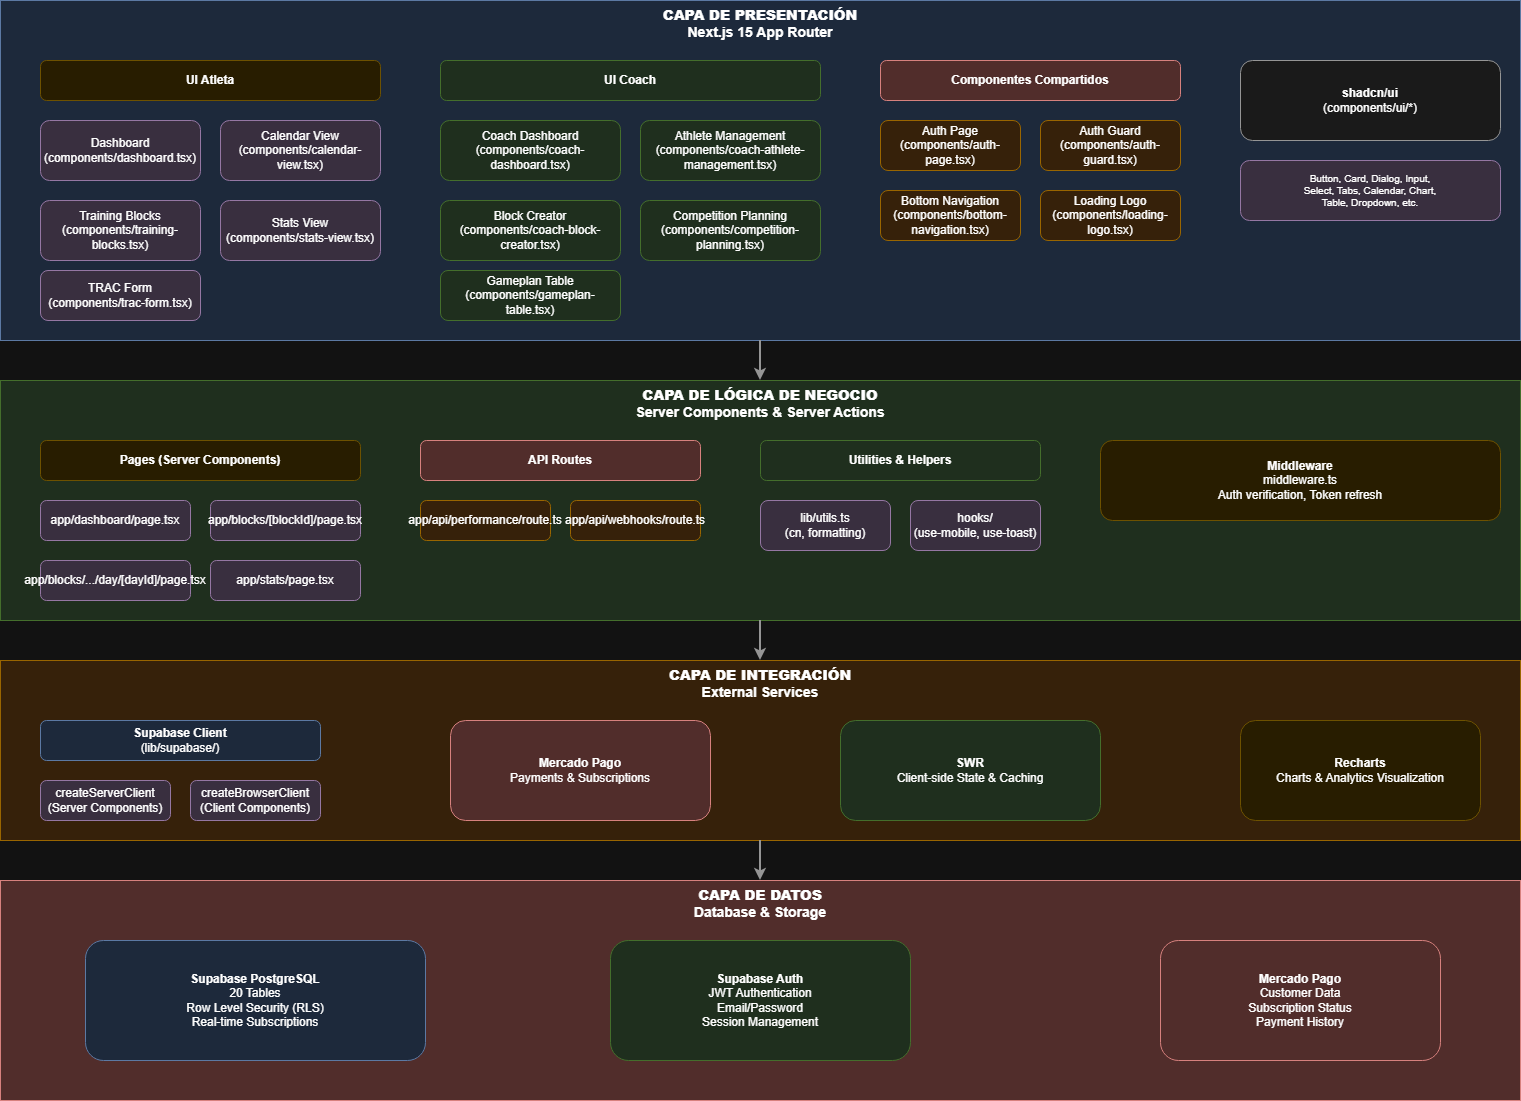

The diagram above was exported from draw.io. Its source (the exported page's mxGraphModel, read from the mxfile embedded in the PNG):
<mxGraphModel dx="1901" dy="1097" grid="1" gridSize="10" guides="1" tooltips="1" connect="1" arrows="1" fold="1" page="1" pageScale="1" pageWidth="827" pageHeight="1169" math="0" shadow="0">
  <root>
    <mxCell id="0" />
    <mxCell id="1" parent="0" />
    <mxCell id="sdBFrWlOCaJn9X0BB34Z-1" parent="1" style="rounded=0;whiteSpace=wrap;html=1;fillColor=#dae8fc;strokeColor=#6c8ebf;verticalAlign=top;fontSize=14;fontStyle=1" value="&lt;b&gt;CAPA DE PRESENTACIÓN&lt;/b&gt;&lt;br&gt;Next.js 15 App Router" vertex="1">
      <mxGeometry height="340" width="1520" x="40" y="40" as="geometry" />
    </mxCell>
    <mxCell id="sdBFrWlOCaJn9X0BB34Z-2" parent="1" style="rounded=1;whiteSpace=wrap;html=1;fillColor=#fff2cc;strokeColor=#d6b656;" value="&lt;b&gt;UI Atleta&lt;/b&gt;" vertex="1">
      <mxGeometry height="40" width="340" x="80" y="100" as="geometry" />
    </mxCell>
    <mxCell id="sdBFrWlOCaJn9X0BB34Z-3" parent="1" style="rounded=1;whiteSpace=wrap;html=1;fillColor=#e1d5e7;strokeColor=#9673a6;" value="Dashboard&lt;br&gt;(components/dashboard.tsx)" vertex="1">
      <mxGeometry height="60" width="160" x="80" y="160" as="geometry" />
    </mxCell>
    <mxCell id="sdBFrWlOCaJn9X0BB34Z-4" parent="1" style="rounded=1;whiteSpace=wrap;html=1;fillColor=#e1d5e7;strokeColor=#9673a6;" value="Calendar View&lt;br&gt;(components/calendar-view.tsx)" vertex="1">
      <mxGeometry height="60" width="160" x="260" y="160" as="geometry" />
    </mxCell>
    <mxCell id="sdBFrWlOCaJn9X0BB34Z-5" parent="1" style="rounded=1;whiteSpace=wrap;html=1;fillColor=#e1d5e7;strokeColor=#9673a6;" value="Training Blocks&lt;br&gt;(components/training-blocks.tsx)" vertex="1">
      <mxGeometry height="60" width="160" x="80" y="240" as="geometry" />
    </mxCell>
    <mxCell id="sdBFrWlOCaJn9X0BB34Z-6" parent="1" style="rounded=1;whiteSpace=wrap;html=1;fillColor=#e1d5e7;strokeColor=#9673a6;" value="Stats View&lt;br&gt;(components/stats-view.tsx)" vertex="1">
      <mxGeometry height="60" width="160" x="260" y="240" as="geometry" />
    </mxCell>
    <mxCell id="sdBFrWlOCaJn9X0BB34Z-7" parent="1" style="rounded=1;whiteSpace=wrap;html=1;fillColor=#e1d5e7;strokeColor=#9673a6;" value="TRAC Form&lt;br&gt;(components/trac-form.tsx)" vertex="1">
      <mxGeometry height="50" width="160" x="80" y="310" as="geometry" />
    </mxCell>
    <mxCell id="sdBFrWlOCaJn9X0BB34Z-8" parent="1" style="rounded=1;whiteSpace=wrap;html=1;fillColor=#d5e8d4;strokeColor=#82b366;" value="&lt;b&gt;UI Coach&lt;/b&gt;" vertex="1">
      <mxGeometry height="40" width="380" x="480" y="100" as="geometry" />
    </mxCell>
    <mxCell id="sdBFrWlOCaJn9X0BB34Z-9" parent="1" style="rounded=1;whiteSpace=wrap;html=1;fillColor=#d5e8d4;strokeColor=#82b366;" value="Coach Dashboard&lt;br&gt;(components/coach-dashboard.tsx)" vertex="1">
      <mxGeometry height="60" width="180" x="480" y="160" as="geometry" />
    </mxCell>
    <mxCell id="sdBFrWlOCaJn9X0BB34Z-10" parent="1" style="rounded=1;whiteSpace=wrap;html=1;fillColor=#d5e8d4;strokeColor=#82b366;" value="Athlete Management&lt;br&gt;(components/coach-athlete-management.tsx)" vertex="1">
      <mxGeometry height="60" width="180" x="680" y="160" as="geometry" />
    </mxCell>
    <mxCell id="sdBFrWlOCaJn9X0BB34Z-11" parent="1" style="rounded=1;whiteSpace=wrap;html=1;fillColor=#d5e8d4;strokeColor=#82b366;" value="Block Creator&lt;br&gt;(components/coach-block-creator.tsx)" vertex="1">
      <mxGeometry height="60" width="180" x="480" y="240" as="geometry" />
    </mxCell>
    <mxCell id="sdBFrWlOCaJn9X0BB34Z-12" parent="1" style="rounded=1;whiteSpace=wrap;html=1;fillColor=#d5e8d4;strokeColor=#82b366;" value="Competition Planning&lt;br&gt;(components/competition-planning.tsx)" vertex="1">
      <mxGeometry height="60" width="180" x="680" y="240" as="geometry" />
    </mxCell>
    <mxCell id="sdBFrWlOCaJn9X0BB34Z-13" parent="1" style="rounded=1;whiteSpace=wrap;html=1;fillColor=#d5e8d4;strokeColor=#82b366;" value="Gameplan Table&lt;br&gt;(components/gameplan-table.tsx)" vertex="1">
      <mxGeometry height="50" width="180" x="480" y="310" as="geometry" />
    </mxCell>
    <mxCell id="sdBFrWlOCaJn9X0BB34Z-14" parent="1" style="rounded=1;whiteSpace=wrap;html=1;fillColor=#f8cecc;strokeColor=#b85450;" value="&lt;b&gt;Componentes Compartidos&lt;/b&gt;" vertex="1">
      <mxGeometry height="40" width="300" x="920" y="100" as="geometry" />
    </mxCell>
    <mxCell id="sdBFrWlOCaJn9X0BB34Z-15" parent="1" style="rounded=1;whiteSpace=wrap;html=1;fillColor=#ffe6cc;strokeColor=#d79b00;" value="Auth Page&lt;br&gt;(components/auth-page.tsx)" vertex="1">
      <mxGeometry height="50" width="140" x="920" y="160" as="geometry" />
    </mxCell>
    <mxCell id="sdBFrWlOCaJn9X0BB34Z-16" parent="1" style="rounded=1;whiteSpace=wrap;html=1;fillColor=#ffe6cc;strokeColor=#d79b00;" value="Auth Guard&lt;br&gt;(components/auth-guard.tsx)" vertex="1">
      <mxGeometry height="50" width="140" x="1080" y="160" as="geometry" />
    </mxCell>
    <mxCell id="sdBFrWlOCaJn9X0BB34Z-17" parent="1" style="rounded=1;whiteSpace=wrap;html=1;fillColor=#ffe6cc;strokeColor=#d79b00;" value="Bottom Navigation&lt;br&gt;(components/bottom-navigation.tsx)" vertex="1">
      <mxGeometry height="50" width="140" x="920" y="230" as="geometry" />
    </mxCell>
    <mxCell id="sdBFrWlOCaJn9X0BB34Z-18" parent="1" style="rounded=1;whiteSpace=wrap;html=1;fillColor=#ffe6cc;strokeColor=#d79b00;" value="Loading Logo&lt;br&gt;(components/loading-logo.tsx)" vertex="1">
      <mxGeometry height="50" width="140" x="1080" y="230" as="geometry" />
    </mxCell>
    <mxCell id="sdBFrWlOCaJn9X0BB34Z-19" parent="1" style="rounded=1;whiteSpace=wrap;html=1;fillColor=#f5f5f5;strokeColor=#666666;" value="&lt;b&gt;shadcn/ui&lt;/b&gt;&lt;br&gt;(components/ui/*)" vertex="1">
      <mxGeometry height="80" width="260" x="1280" y="100" as="geometry" />
    </mxCell>
    <mxCell id="sdBFrWlOCaJn9X0BB34Z-20" parent="1" style="rounded=1;whiteSpace=wrap;html=1;fillColor=#e1d5e7;strokeColor=#9673a6;fontSize=10;" value="Button, Card, Dialog, Input,&lt;br&gt;Select, Tabs, Calendar, Chart,&lt;br&gt;Table, Dropdown, etc." vertex="1">
      <mxGeometry height="60" width="260" x="1280" y="200" as="geometry" />
    </mxCell>
    <mxCell id="sdBFrWlOCaJn9X0BB34Z-21" parent="1" style="rounded=0;whiteSpace=wrap;html=1;fillColor=#d5e8d4;strokeColor=#82b366;verticalAlign=top;fontSize=14;fontStyle=1" value="&lt;b&gt;CAPA DE LÓGICA DE NEGOCIO&lt;/b&gt;&lt;br&gt;Server Components &amp; Server Actions" vertex="1">
      <mxGeometry height="240" width="1520" x="40" y="420" as="geometry" />
    </mxCell>
    <mxCell id="sdBFrWlOCaJn9X0BB34Z-22" parent="1" style="rounded=1;whiteSpace=wrap;html=1;fillColor=#fff2cc;strokeColor=#d6b656;" value="&lt;b&gt;Pages (Server Components)&lt;/b&gt;" vertex="1">
      <mxGeometry height="40" width="320" x="80" y="480" as="geometry" />
    </mxCell>
    <mxCell id="sdBFrWlOCaJn9X0BB34Z-23" parent="1" style="rounded=1;whiteSpace=wrap;html=1;fillColor=#e1d5e7;strokeColor=#9673a6;" value="app/dashboard/page.tsx" vertex="1">
      <mxGeometry height="40" width="150" x="80" y="540" as="geometry" />
    </mxCell>
    <mxCell id="sdBFrWlOCaJn9X0BB34Z-24" parent="1" style="rounded=1;whiteSpace=wrap;html=1;fillColor=#e1d5e7;strokeColor=#9673a6;" value="app/blocks/[blockId]/page.tsx" vertex="1">
      <mxGeometry height="40" width="150" x="250" y="540" as="geometry" />
    </mxCell>
    <mxCell id="sdBFrWlOCaJn9X0BB34Z-25" parent="1" style="rounded=1;whiteSpace=wrap;html=1;fillColor=#e1d5e7;strokeColor=#9673a6;" value="app/blocks/.../day/[dayId]/page.tsx" vertex="1">
      <mxGeometry height="40" width="150" x="80" y="600" as="geometry" />
    </mxCell>
    <mxCell id="sdBFrWlOCaJn9X0BB34Z-26" parent="1" style="rounded=1;whiteSpace=wrap;html=1;fillColor=#e1d5e7;strokeColor=#9673a6;" value="app/stats/page.tsx" vertex="1">
      <mxGeometry height="40" width="150" x="250" y="600" as="geometry" />
    </mxCell>
    <mxCell id="sdBFrWlOCaJn9X0BB34Z-27" parent="1" style="rounded=1;whiteSpace=wrap;html=1;fillColor=#f8cecc;strokeColor=#b85450;" value="&lt;b&gt;API Routes&lt;/b&gt;" vertex="1">
      <mxGeometry height="40" width="280" x="460" y="480" as="geometry" />
    </mxCell>
    <mxCell id="sdBFrWlOCaJn9X0BB34Z-28" parent="1" style="rounded=1;whiteSpace=wrap;html=1;fillColor=#ffe6cc;strokeColor=#d79b00;" value="app/api/performance/route.ts" vertex="1">
      <mxGeometry height="40" width="130" x="460" y="540" as="geometry" />
    </mxCell>
    <mxCell id="sdBFrWlOCaJn9X0BB34Z-29" parent="1" style="rounded=1;whiteSpace=wrap;html=1;fillColor=#ffe6cc;strokeColor=#d79b00;" value="app/api/webhooks/route.ts" vertex="1">
      <mxGeometry height="40" width="130" x="610" y="540" as="geometry" />
    </mxCell>
    <mxCell id="sdBFrWlOCaJn9X0BB34Z-30" parent="1" style="rounded=1;whiteSpace=wrap;html=1;fillColor=#d5e8d4;strokeColor=#82b366;" value="&lt;b&gt;Utilities &amp; Helpers&lt;/b&gt;" vertex="1">
      <mxGeometry height="40" width="280" x="800" y="480" as="geometry" />
    </mxCell>
    <mxCell id="sdBFrWlOCaJn9X0BB34Z-31" parent="1" style="rounded=1;whiteSpace=wrap;html=1;fillColor=#e1d5e7;strokeColor=#9673a6;" value="lib/utils.ts&lt;br&gt;(cn, formatting)" vertex="1">
      <mxGeometry height="50" width="130" x="800" y="540" as="geometry" />
    </mxCell>
    <mxCell id="sdBFrWlOCaJn9X0BB34Z-32" parent="1" style="rounded=1;whiteSpace=wrap;html=1;fillColor=#e1d5e7;strokeColor=#9673a6;" value="hooks/&lt;br&gt;(use-mobile, use-toast)" vertex="1">
      <mxGeometry height="50" width="130" x="950" y="540" as="geometry" />
    </mxCell>
    <mxCell id="sdBFrWlOCaJn9X0BB34Z-33" parent="1" style="rounded=1;whiteSpace=wrap;html=1;fillColor=#fff2cc;strokeColor=#d6b656;" value="&lt;b&gt;Middleware&lt;/b&gt;&lt;br&gt;middleware.ts&lt;br&gt;Auth verification, Token refresh" vertex="1">
      <mxGeometry height="80" width="400" x="1140" y="480" as="geometry" />
    </mxCell>
    <mxCell id="sdBFrWlOCaJn9X0BB34Z-34" parent="1" style="rounded=0;whiteSpace=wrap;html=1;fillColor=#ffe6cc;strokeColor=#d79b00;verticalAlign=top;fontSize=14;fontStyle=1" value="&lt;b&gt;CAPA DE INTEGRACIÓN&lt;/b&gt;&lt;br&gt;External Services" vertex="1">
      <mxGeometry height="180" width="1520" x="40" y="700" as="geometry" />
    </mxCell>
    <mxCell id="sdBFrWlOCaJn9X0BB34Z-35" parent="1" style="rounded=1;whiteSpace=wrap;html=1;fillColor=#dae8fc;strokeColor=#6c8ebf;" value="&lt;b&gt;Supabase Client&lt;/b&gt;&lt;br&gt;(lib/supabase/)" vertex="1">
      <mxGeometry height="40" width="280" x="80" y="760" as="geometry" />
    </mxCell>
    <mxCell id="sdBFrWlOCaJn9X0BB34Z-36" parent="1" style="rounded=1;whiteSpace=wrap;html=1;fillColor=#e1d5e7;strokeColor=#9673a6;" value="createServerClient&lt;br&gt;(Server Components)" vertex="1">
      <mxGeometry height="40" width="130" x="80" y="820" as="geometry" />
    </mxCell>
    <mxCell id="sdBFrWlOCaJn9X0BB34Z-37" parent="1" style="rounded=1;whiteSpace=wrap;html=1;fillColor=#e1d5e7;strokeColor=#9673a6;" value="createBrowserClient&lt;br&gt;(Client Components)" vertex="1">
      <mxGeometry height="40" width="130" x="230" y="820" as="geometry" />
    </mxCell>
    <mxCell id="sdBFrWlOCaJn9X0BB34Z-38" parent="1" style="rounded=1;whiteSpace=wrap;html=1;fillColor=#f8cecc;strokeColor=#b85450;" value="&lt;b&gt;Mercado Pago&lt;/b&gt;&lt;br&gt;Payments &amp;amp; Subscriptions" vertex="1">
      <mxGeometry height="100" width="260" x="490" y="760" as="geometry" />
    </mxCell>
    <mxCell id="sdBFrWlOCaJn9X0BB34Z-39" parent="1" style="rounded=1;whiteSpace=wrap;html=1;fillColor=#d5e8d4;strokeColor=#82b366;" value="&lt;b&gt;SWR&lt;/b&gt;&lt;br&gt;Client-side State &amp; Caching" vertex="1">
      <mxGeometry height="100" width="260" x="880" y="760" as="geometry" />
    </mxCell>
    <mxCell id="sdBFrWlOCaJn9X0BB34Z-40" parent="1" style="rounded=1;whiteSpace=wrap;html=1;fillColor=#fff2cc;strokeColor=#d6b656;" value="&lt;b&gt;Recharts&lt;/b&gt;&lt;br&gt;Charts &amp; Analytics Visualization" vertex="1">
      <mxGeometry height="100" width="240" x="1280" y="760" as="geometry" />
    </mxCell>
    <mxCell id="sdBFrWlOCaJn9X0BB34Z-42" parent="1" style="rounded=0;whiteSpace=wrap;html=1;fillColor=#f8cecc;strokeColor=#b85450;verticalAlign=top;fontSize=14;fontStyle=1" value="&lt;b&gt;CAPA DE DATOS&lt;/b&gt;&lt;br&gt;Database &amp; Storage" vertex="1">
      <mxGeometry height="220" width="1520" x="40" y="920" as="geometry" />
    </mxCell>
    <mxCell id="sdBFrWlOCaJn9X0BB34Z-43" parent="1" style="rounded=1;whiteSpace=wrap;html=1;fillColor=#dae8fc;strokeColor=#6c8ebf;" value="&lt;b&gt;Supabase PostgreSQL&lt;/b&gt;&lt;br&gt;20 Tables&lt;br&gt;Row Level Security (RLS)&lt;br&gt;Real-time Subscriptions" vertex="1">
      <mxGeometry height="120" width="340" x="125" y="980" as="geometry" />
    </mxCell>
    <mxCell id="sdBFrWlOCaJn9X0BB34Z-44" parent="1" style="rounded=1;whiteSpace=wrap;html=1;fillColor=#d5e8d4;strokeColor=#82b366;" value="&lt;b&gt;Supabase Auth&lt;/b&gt;&lt;br&gt;JWT Authentication&lt;br&gt;Email/Password&lt;br&gt;Session Management" vertex="1">
      <mxGeometry height="120" width="300" x="650" y="980" as="geometry" />
    </mxCell>
    <mxCell id="sdBFrWlOCaJn9X0BB34Z-45" parent="1" style="rounded=1;whiteSpace=wrap;html=1;fillColor=#f8cecc;strokeColor=#b85450;" value="&lt;b&gt;Mercado Pago&lt;/b&gt;&lt;br&gt;Customer Data&lt;br&gt;Subscription Status&lt;br&gt;Payment History" vertex="1">
      <mxGeometry height="120" width="280" x="1200" y="980" as="geometry" />
    </mxCell>
    <mxCell id="sdBFrWlOCaJn9X0BB34Z-47" edge="1" parent="1" source="sdBFrWlOCaJn9X0BB34Z-1" style="endArrow=classic;html=1;strokeWidth=2;strokeColor=#666666;exitX=0.5;exitY=1;entryX=0.5;entryY=0;" target="sdBFrWlOCaJn9X0BB34Z-21" value="">
      <mxGeometry relative="1" as="geometry" />
    </mxCell>
    <mxCell id="sdBFrWlOCaJn9X0BB34Z-48" edge="1" parent="1" source="sdBFrWlOCaJn9X0BB34Z-21" style="endArrow=classic;html=1;strokeWidth=2;strokeColor=#666666;exitX=0.5;exitY=1;entryX=0.5;entryY=0;" target="sdBFrWlOCaJn9X0BB34Z-34" value="">
      <mxGeometry relative="1" as="geometry" />
    </mxCell>
    <mxCell id="sdBFrWlOCaJn9X0BB34Z-49" edge="1" parent="1" source="sdBFrWlOCaJn9X0BB34Z-34" style="endArrow=classic;html=1;strokeWidth=2;strokeColor=#666666;exitX=0.5;exitY=1;entryX=0.5;entryY=0;" target="sdBFrWlOCaJn9X0BB34Z-42" value="">
      <mxGeometry relative="1" as="geometry" />
    </mxCell>
  </root>
</mxGraphModel>